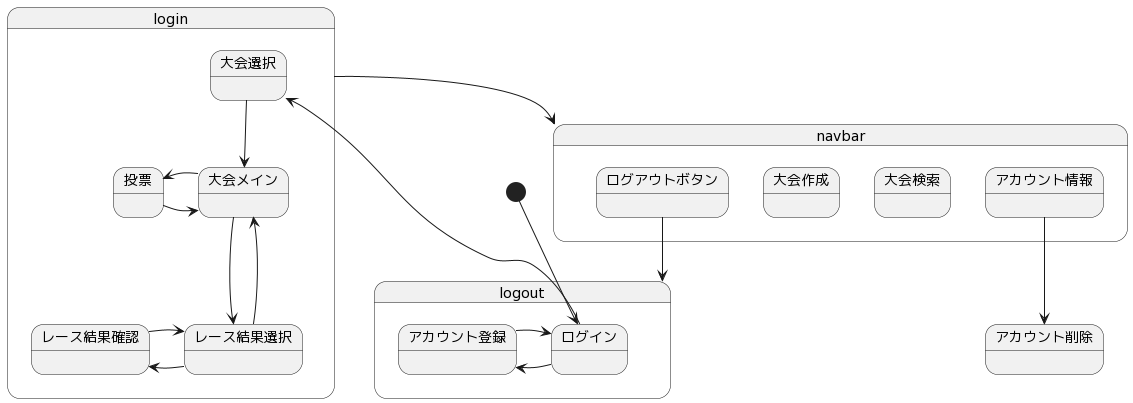

The diagram above was rendered by PlantUML. Its source (embedded in the PNG):
@startuml
skinparam StateFontColor<<Specified>> #White
skinparam StateFontSize<<Specified>> 10

state logout {
    state アカウント登録
    state ログイン
}

state login {
    state レース結果確認
    state 大会メイン
    state 投票
    state レース結果選択
    state 大会選択
}

state navbar {
state アカウント情報
state 大会検索
state 大会作成
state ログアウトボタン
}
state アカウント削除
[*] --> ログイン
login --> navbar

ログイン -left-> 大会選択 
ログイン -> アカウント登録
アカウント登録 -> ログイン
大会選択 --> 大会メイン
投票 -> 大会メイン
大会メイン -> 投票
大会メイン --> レース結果選択
レース結果選択 -> 大会メイン
レース結果選択 -> レース結果確認
レース結果確認 -> レース結果選択
ログアウトボタン --> logout
アカウント情報 --> アカウント削除
@enduml